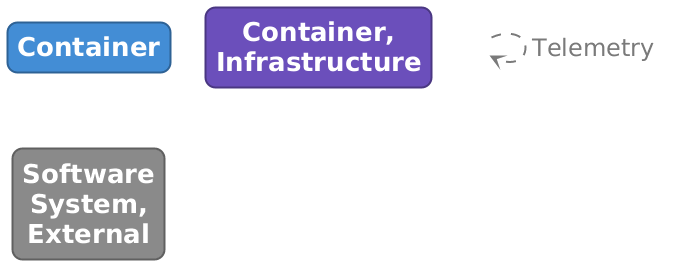

The diagram above was rendered by PlantUML. Its source (embedded in the PNG):
@startuml

set separator none
hide stereotype

<style>
  root {
    BackgroundColor: #ffffff;
    FontColor: #444444;
  }
  // Element,Container
  .Element-RWxlbWVudCxDb250YWluZXI= {
    BackgroundColor: #438dd5;
    LineColor: #2e6295;
    LineStyle: 0;
    LineThickness: 2;
    RoundCorner: 20;
    FontColor: #ffffff;
    FontSize: 24;
    HorizontalAlignment: center;
    Shadowing: 0;
    MaximumWidth: 200;
  }
  // Element,Container,Infrastructure
  .Element-RWxlbWVudCxDb250YWluZXIsSW5mcmFzdHJ1Y3R1cmU= {
    BackgroundColor: #6b4fbb;
    LineColor: #4a3782;
    LineStyle: 0;
    LineThickness: 2;
    RoundCorner: 20;
    FontColor: #ffffff;
    FontSize: 24;
    HorizontalAlignment: center;
    Shadowing: 0;
    MaximumWidth: 200;
  }
  // Element,Software System,External
  .Element-RWxlbWVudCxTb2Z0d2FyZSBTeXN0ZW0sRXh0ZXJuYWw= {
    BackgroundColor: #8a8a8a;
    LineColor: #606060;
    LineStyle: 0;
    LineThickness: 2;
    RoundCorner: 20;
    FontColor: #ffffff;
    FontSize: 24;
    HorizontalAlignment: center;
    Shadowing: 0;
    MaximumWidth: 200;
  }
  // Relationship,Telemetry
  .Relationship-UmVsYXRpb25zaGlwLFRlbGVtZXRyeQ== {
    LineThickness: 2;
    LineStyle: 10-10;
    LineColor: #7a7a7a;
    FontColor: #7a7a7a;
    FontSize: 24;
    MaximumWidth: 200;
  }
  // Astronomy Shop
  .Boundary-QXN0cm9ub215IFNob3A= {
    BackgroundColor: #ffffff;
    LineColor: #0b4884;
    LineStyle: 0;
    LineThickness: 2;
    FontColor: #1168bd;
    FontSize: 24;
    HorizontalAlignment: center;
    Shadowing: 0;
  }
  // Chat / AI Assistant
  .Group-Q2hhdCAvIEFJIEFzc2lzdGFudA== {
    BackgroundColor: #ffffff;
    LineColor: #444444;
    LineStyle: 2-2;
    LineThickness: 2;
    FontColor: #444444;
    FontSize: 24;
    HorizontalAlignment: center;
    Shadowing: 0;
  }
  // Edge & Web
  .Group-RWRnZSAmIFdlYg== {
    BackgroundColor: #ffffff;
    LineColor: #444444;
    LineStyle: 2-2;
    LineThickness: 2;
    FontColor: #444444;
    FontSize: 24;
    HorizontalAlignment: center;
    Shadowing: 0;
  }
  // Order Processing (async)
  .Group-T3JkZXIgUHJvY2Vzc2luZyAoYXN5bmMp {
    BackgroundColor: #ffffff;
    LineColor: #444444;
    LineStyle: 2-2;
    LineThickness: 2;
    FontColor: #444444;
    FontSize: 24;
    HorizontalAlignment: center;
    Shadowing: 0;
  }
  // Platform
  .Group-UGxhdGZvcm0= {
    BackgroundColor: #ffffff;
    LineColor: #444444;
    LineStyle: 2-2;
    LineThickness: 2;
    FontColor: #444444;
    FontSize: 24;
    HorizontalAlignment: center;
    Shadowing: 0;
  }
  // Shop Services
  .Group-U2hvcCBTZXJ2aWNlcw== {
    BackgroundColor: #ffffff;
    LineColor: #444444;
    LineStyle: 2-2;
    LineThickness: 2;
    FontColor: #444444;
    FontSize: 24;
    HorizontalAlignment: center;
    Shadowing: 0;
  }
  // transparent element for relationships in legend
  .Element-Transparent {
    BackgroundColor: transparent;
    LineColor: transparent;
    FontColor: transparent;
  }
</style>

rectangle "==Container" <<Element-RWxlbWVudCxDb250YWluZXI=>>

rectangle "==Container, Infrastructure" <<Element-RWxlbWVudCxDb250YWluZXIsSW5mcmFzdHJ1Y3R1cmU=>>

rectangle "==Software System, External" <<Element-RWxlbWVudCxTb2Z0d2FyZSBTeXN0ZW0sRXh0ZXJuYWw=>>

rectangle "." <<.Element-Transparent>> as 1
1 --> 1 <<Relationship-UmVsYXRpb25zaGlwLFRlbGVtZXRyeQ==>> : "Telemetry"

@enduml